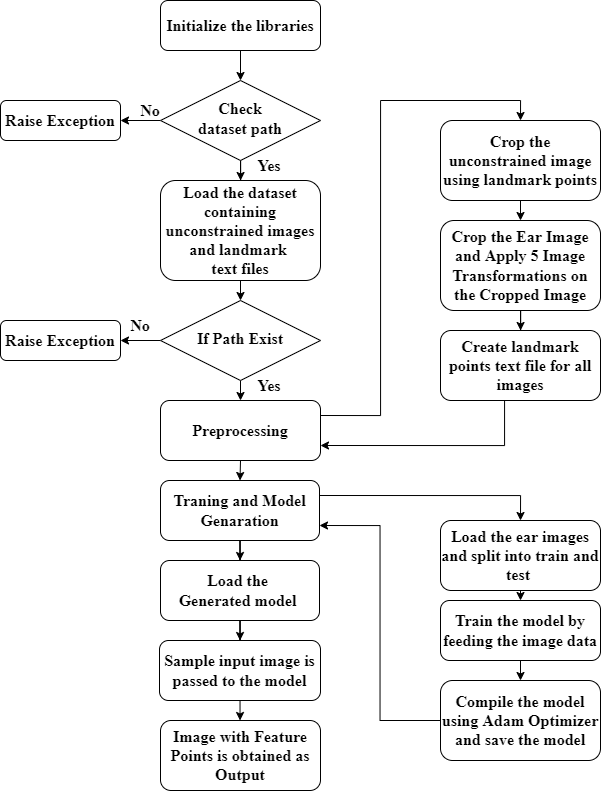

The diagram above was exported from draw.io. Its source (the exported page's mxGraphModel, read from the mxfile embedded in the PNG):
<mxGraphModel dx="1157" dy="600" grid="1" gridSize="10" guides="1" tooltips="1" connect="1" arrows="1" fold="1" page="1" pageScale="1" pageWidth="827" pageHeight="1169" math="0" shadow="0">
  <root>
    <mxCell id="WIyWlLk6GJQsqaUBKTNV-0" />
    <mxCell id="WIyWlLk6GJQsqaUBKTNV-1" parent="WIyWlLk6GJQsqaUBKTNV-0" />
    <mxCell id="jYvrWwkhD6tsgBUqh9op-7" style="edgeStyle=orthogonalEdgeStyle;rounded=0;orthogonalLoop=1;jettySize=auto;html=1;exitX=0.5;exitY=1;exitDx=0;exitDy=0;entryX=0.5;entryY=0;entryDx=0;entryDy=0;fontSize=16;fontFamily=Times New Roman;" parent="WIyWlLk6GJQsqaUBKTNV-1" source="WIyWlLk6GJQsqaUBKTNV-3" target="WIyWlLk6GJQsqaUBKTNV-6" edge="1">
      <mxGeometry relative="1" as="geometry" />
    </mxCell>
    <mxCell id="WIyWlLk6GJQsqaUBKTNV-3" value="&lt;b style=&quot;font-size: 16px;&quot;&gt;Initialize the libraries&lt;/b&gt;" style="rounded=1;whiteSpace=wrap;html=1;fontSize=16;glass=0;strokeWidth=1;shadow=0;fontFamily=Times New Roman;" parent="WIyWlLk6GJQsqaUBKTNV-1" vertex="1">
      <mxGeometry x="200" y="80" width="160" height="50" as="geometry" />
    </mxCell>
    <mxCell id="jYvrWwkhD6tsgBUqh9op-8" style="edgeStyle=orthogonalEdgeStyle;rounded=0;orthogonalLoop=1;jettySize=auto;html=1;exitX=0;exitY=0.5;exitDx=0;exitDy=0;entryX=1;entryY=0.5;entryDx=0;entryDy=0;fontSize=16;fontFamily=Times New Roman;" parent="WIyWlLk6GJQsqaUBKTNV-1" source="WIyWlLk6GJQsqaUBKTNV-6" target="WIyWlLk6GJQsqaUBKTNV-7" edge="1">
      <mxGeometry relative="1" as="geometry" />
    </mxCell>
    <mxCell id="jYvrWwkhD6tsgBUqh9op-9" style="edgeStyle=orthogonalEdgeStyle;rounded=0;orthogonalLoop=1;jettySize=auto;html=1;exitX=0.5;exitY=1;exitDx=0;exitDy=0;fontSize=16;fontFamily=Times New Roman;" parent="WIyWlLk6GJQsqaUBKTNV-1" source="WIyWlLk6GJQsqaUBKTNV-6" target="jYvrWwkhD6tsgBUqh9op-0" edge="1">
      <mxGeometry relative="1" as="geometry" />
    </mxCell>
    <mxCell id="WIyWlLk6GJQsqaUBKTNV-6" value="&lt;b style=&quot;font-size: 16px;&quot;&gt;Check&lt;br style=&quot;font-size: 16px;&quot;&gt;dataset path&lt;/b&gt;" style="rhombus;whiteSpace=wrap;html=1;shadow=0;fontFamily=Times New Roman;fontSize=16;align=center;strokeWidth=1;spacing=6;spacingTop=-4;" parent="WIyWlLk6GJQsqaUBKTNV-1" vertex="1">
      <mxGeometry x="200" y="160" width="160" height="80" as="geometry" />
    </mxCell>
    <mxCell id="WIyWlLk6GJQsqaUBKTNV-7" value="&lt;b style=&quot;font-size: 16px;&quot;&gt;Raise Exception&lt;/b&gt;" style="rounded=1;whiteSpace=wrap;html=1;fontSize=16;glass=0;strokeWidth=1;shadow=0;fontFamily=Times New Roman;" parent="WIyWlLk6GJQsqaUBKTNV-1" vertex="1">
      <mxGeometry x="40" y="180" width="120" height="40" as="geometry" />
    </mxCell>
    <mxCell id="jYvrWwkhD6tsgBUqh9op-10" style="edgeStyle=orthogonalEdgeStyle;rounded=0;orthogonalLoop=1;jettySize=auto;html=1;exitX=0;exitY=0.5;exitDx=0;exitDy=0;fontSize=16;fontFamily=Times New Roman;" parent="WIyWlLk6GJQsqaUBKTNV-1" source="WIyWlLk6GJQsqaUBKTNV-10" target="WIyWlLk6GJQsqaUBKTNV-12" edge="1">
      <mxGeometry relative="1" as="geometry" />
    </mxCell>
    <mxCell id="jYvrWwkhD6tsgBUqh9op-11" style="edgeStyle=orthogonalEdgeStyle;rounded=0;orthogonalLoop=1;jettySize=auto;html=1;exitX=0.5;exitY=1;exitDx=0;exitDy=0;entryX=0.5;entryY=0;entryDx=0;entryDy=0;fontSize=16;fontFamily=Times New Roman;" parent="WIyWlLk6GJQsqaUBKTNV-1" source="WIyWlLk6GJQsqaUBKTNV-10" target="jYvrWwkhD6tsgBUqh9op-2" edge="1">
      <mxGeometry relative="1" as="geometry">
        <mxPoint x="289.33333333333337" y="489.9999999999999" as="targetPoint" />
      </mxGeometry>
    </mxCell>
    <mxCell id="WIyWlLk6GJQsqaUBKTNV-10" value="&lt;b style=&quot;font-size: 16px;&quot;&gt;If Path Exist&lt;/b&gt;" style="rhombus;whiteSpace=wrap;html=1;shadow=0;fontFamily=Times New Roman;fontSize=16;align=center;strokeWidth=1;spacing=6;spacingTop=-4;" parent="WIyWlLk6GJQsqaUBKTNV-1" vertex="1">
      <mxGeometry x="200" y="380" width="160" height="80" as="geometry" />
    </mxCell>
    <mxCell id="WIyWlLk6GJQsqaUBKTNV-12" value="&lt;b style=&quot;font-size: 16px;&quot;&gt;Raise Exception&lt;/b&gt;" style="rounded=1;whiteSpace=wrap;html=1;fontSize=16;glass=0;strokeWidth=1;shadow=0;fontFamily=Times New Roman;" parent="WIyWlLk6GJQsqaUBKTNV-1" vertex="1">
      <mxGeometry x="40" y="400" width="120" height="40" as="geometry" />
    </mxCell>
    <mxCell id="jYvrWwkhD6tsgBUqh9op-1" style="edgeStyle=orthogonalEdgeStyle;rounded=0;orthogonalLoop=1;jettySize=auto;html=1;exitX=0.5;exitY=1;exitDx=0;exitDy=0;entryX=0.5;entryY=0;entryDx=0;entryDy=0;fontSize=16;fontFamily=Times New Roman;" parent="WIyWlLk6GJQsqaUBKTNV-1" source="jYvrWwkhD6tsgBUqh9op-0" target="WIyWlLk6GJQsqaUBKTNV-10" edge="1">
      <mxGeometry relative="1" as="geometry" />
    </mxCell>
    <mxCell id="jYvrWwkhD6tsgBUqh9op-0" value="&lt;b style=&quot;font-size: 16px&quot;&gt;&lt;span style=&quot;font-size: 16px&quot;&gt;Load the dataset containing unconstrained images and landmark &lt;br&gt;text files&lt;/span&gt;&lt;/b&gt;" style="rounded=1;whiteSpace=wrap;html=1;fontSize=16;fontFamily=Times New Roman;" parent="WIyWlLk6GJQsqaUBKTNV-1" vertex="1">
      <mxGeometry x="200" y="260" width="160" height="100" as="geometry" />
    </mxCell>
    <mxCell id="jYvrWwkhD6tsgBUqh9op-35" style="edgeStyle=orthogonalEdgeStyle;rounded=0;orthogonalLoop=1;jettySize=auto;html=1;exitX=1;exitY=0.25;exitDx=0;exitDy=0;entryX=0.5;entryY=0;entryDx=0;entryDy=0;fontSize=16;fontFamily=Times New Roman;" parent="WIyWlLk6GJQsqaUBKTNV-1" source="jYvrWwkhD6tsgBUqh9op-2" target="jYvrWwkhD6tsgBUqh9op-34" edge="1">
      <mxGeometry relative="1" as="geometry" />
    </mxCell>
    <mxCell id="HVKUidBdfpRpfTE8H8Gt-2" style="edgeStyle=orthogonalEdgeStyle;rounded=0;orthogonalLoop=1;jettySize=auto;html=1;exitX=0.5;exitY=1;exitDx=0;exitDy=0;entryX=0.5;entryY=0;entryDx=0;entryDy=0;fontSize=16;fontFamily=Times New Roman;" edge="1" parent="WIyWlLk6GJQsqaUBKTNV-1" source="jYvrWwkhD6tsgBUqh9op-2" target="jYvrWwkhD6tsgBUqh9op-14">
      <mxGeometry relative="1" as="geometry" />
    </mxCell>
    <mxCell id="jYvrWwkhD6tsgBUqh9op-2" value="&lt;b style=&quot;font-size: 16px;&quot;&gt;Preprocessing&lt;/b&gt;" style="rounded=1;whiteSpace=wrap;html=1;fontSize=16;fontFamily=Times New Roman;" parent="WIyWlLk6GJQsqaUBKTNV-1" vertex="1">
      <mxGeometry x="200" y="480" width="160" height="60" as="geometry" />
    </mxCell>
    <mxCell id="HVKUidBdfpRpfTE8H8Gt-6" style="edgeStyle=orthogonalEdgeStyle;rounded=0;orthogonalLoop=1;jettySize=auto;html=1;exitX=0.5;exitY=1;exitDx=0;exitDy=0;entryX=0.5;entryY=0;entryDx=0;entryDy=0;fontSize=16;fontFamily=Times New Roman;" edge="1" parent="WIyWlLk6GJQsqaUBKTNV-1" source="jYvrWwkhD6tsgBUqh9op-12" target="jYvrWwkhD6tsgBUqh9op-16">
      <mxGeometry relative="1" as="geometry" />
    </mxCell>
    <mxCell id="jYvrWwkhD6tsgBUqh9op-12" value="&lt;b style=&quot;font-size: 16px;&quot;&gt;Load the ear images and split into train and test&amp;nbsp;&lt;/b&gt;" style="whiteSpace=wrap;html=1;rounded=1;fontSize=16;fontFamily=Times New Roman;" parent="WIyWlLk6GJQsqaUBKTNV-1" vertex="1">
      <mxGeometry x="480" y="600" width="160" height="70" as="geometry" />
    </mxCell>
    <mxCell id="HVKUidBdfpRpfTE8H8Gt-3" style="edgeStyle=orthogonalEdgeStyle;rounded=0;orthogonalLoop=1;jettySize=auto;html=1;exitX=1;exitY=0.25;exitDx=0;exitDy=0;entryX=0.5;entryY=0;entryDx=0;entryDy=0;fontSize=16;fontFamily=Times New Roman;" edge="1" parent="WIyWlLk6GJQsqaUBKTNV-1" source="jYvrWwkhD6tsgBUqh9op-14" target="jYvrWwkhD6tsgBUqh9op-12">
      <mxGeometry relative="1" as="geometry" />
    </mxCell>
    <mxCell id="HVKUidBdfpRpfTE8H8Gt-4" style="edgeStyle=orthogonalEdgeStyle;rounded=0;orthogonalLoop=1;jettySize=auto;html=1;exitX=0.5;exitY=1;exitDx=0;exitDy=0;fontSize=16;fontFamily=Times New Roman;" edge="1" parent="WIyWlLk6GJQsqaUBKTNV-1" source="jYvrWwkhD6tsgBUqh9op-14" target="jYvrWwkhD6tsgBUqh9op-20">
      <mxGeometry relative="1" as="geometry" />
    </mxCell>
    <mxCell id="jYvrWwkhD6tsgBUqh9op-14" value="&lt;b style=&quot;font-size: 16px;&quot;&gt;Traning and Model Genaration&lt;/b&gt;" style="whiteSpace=wrap;html=1;rounded=1;fontSize=16;fontFamily=Times New Roman;" parent="WIyWlLk6GJQsqaUBKTNV-1" vertex="1">
      <mxGeometry x="200" y="560" width="159" height="60" as="geometry" />
    </mxCell>
    <mxCell id="HVKUidBdfpRpfTE8H8Gt-1" style="edgeStyle=orthogonalEdgeStyle;rounded=0;orthogonalLoop=1;jettySize=auto;html=1;exitX=0.5;exitY=1;exitDx=0;exitDy=0;entryX=0.5;entryY=0;entryDx=0;entryDy=0;fontSize=16;fontFamily=Times New Roman;" edge="1" parent="WIyWlLk6GJQsqaUBKTNV-1" source="jYvrWwkhD6tsgBUqh9op-16" target="jYvrWwkhD6tsgBUqh9op-18">
      <mxGeometry relative="1" as="geometry" />
    </mxCell>
    <mxCell id="jYvrWwkhD6tsgBUqh9op-16" value="&lt;b style=&quot;font-size: 16px;&quot;&gt;Train the model by feeding the image data&lt;/b&gt;" style="whiteSpace=wrap;html=1;rounded=1;fontSize=16;fontFamily=Times New Roman;" parent="WIyWlLk6GJQsqaUBKTNV-1" vertex="1">
      <mxGeometry x="480" y="680" width="160" height="60" as="geometry" />
    </mxCell>
    <mxCell id="HVKUidBdfpRpfTE8H8Gt-5" style="edgeStyle=orthogonalEdgeStyle;rounded=0;orthogonalLoop=1;jettySize=auto;html=1;exitX=0;exitY=0.5;exitDx=0;exitDy=0;entryX=1;entryY=0.75;entryDx=0;entryDy=0;fontSize=16;fontFamily=Times New Roman;" edge="1" parent="WIyWlLk6GJQsqaUBKTNV-1" source="jYvrWwkhD6tsgBUqh9op-18" target="jYvrWwkhD6tsgBUqh9op-14">
      <mxGeometry relative="1" as="geometry" />
    </mxCell>
    <mxCell id="jYvrWwkhD6tsgBUqh9op-18" value="&lt;b style=&quot;font-size: 16px;&quot;&gt;Compile the model using Adam Optimizer and save the model&lt;/b&gt;" style="whiteSpace=wrap;html=1;rounded=1;fontSize=16;fontFamily=Times New Roman;" parent="WIyWlLk6GJQsqaUBKTNV-1" vertex="1">
      <mxGeometry x="480" y="760" width="160" height="80" as="geometry" />
    </mxCell>
    <mxCell id="jYvrWwkhD6tsgBUqh9op-23" value="" style="edgeStyle=orthogonalEdgeStyle;rounded=0;orthogonalLoop=1;jettySize=auto;html=1;fontSize=16;fontFamily=Times New Roman;" parent="WIyWlLk6GJQsqaUBKTNV-1" source="jYvrWwkhD6tsgBUqh9op-20" target="jYvrWwkhD6tsgBUqh9op-22" edge="1">
      <mxGeometry relative="1" as="geometry" />
    </mxCell>
    <mxCell id="jYvrWwkhD6tsgBUqh9op-20" value="&lt;b style=&quot;font-size: 16px;&quot;&gt;Load the &lt;br style=&quot;font-size: 16px;&quot;&gt;Generated model&amp;nbsp;&lt;/b&gt;" style="whiteSpace=wrap;html=1;rounded=1;fontSize=16;fontFamily=Times New Roman;" parent="WIyWlLk6GJQsqaUBKTNV-1" vertex="1">
      <mxGeometry x="200" y="640" width="159" height="60" as="geometry" />
    </mxCell>
    <mxCell id="jYvrWwkhD6tsgBUqh9op-25" value="" style="edgeStyle=orthogonalEdgeStyle;rounded=0;orthogonalLoop=1;jettySize=auto;html=1;fontSize=16;fontFamily=Times New Roman;" parent="WIyWlLk6GJQsqaUBKTNV-1" source="jYvrWwkhD6tsgBUqh9op-22" target="jYvrWwkhD6tsgBUqh9op-24" edge="1">
      <mxGeometry relative="1" as="geometry" />
    </mxCell>
    <mxCell id="jYvrWwkhD6tsgBUqh9op-22" value="&lt;b style=&quot;font-size: 16px;&quot;&gt;Sample input image is passed to the model&lt;/b&gt;" style="whiteSpace=wrap;html=1;rounded=1;fontSize=16;fontFamily=Times New Roman;" parent="WIyWlLk6GJQsqaUBKTNV-1" vertex="1">
      <mxGeometry x="199" y="720" width="161" height="60" as="geometry" />
    </mxCell>
    <mxCell id="jYvrWwkhD6tsgBUqh9op-24" value="&lt;b style=&quot;font-size: 16px;&quot;&gt;Image with Feature Points is obtained as Output&lt;/b&gt;" style="whiteSpace=wrap;html=1;rounded=1;fontSize=16;fontFamily=Times New Roman;" parent="WIyWlLk6GJQsqaUBKTNV-1" vertex="1">
      <mxGeometry x="200" y="800" width="160" height="70" as="geometry" />
    </mxCell>
    <mxCell id="jYvrWwkhD6tsgBUqh9op-26" value="&lt;b style=&quot;font-size: 16px;&quot;&gt;No&lt;/b&gt;" style="text;html=1;strokeColor=none;fillColor=none;align=center;verticalAlign=middle;whiteSpace=wrap;rounded=0;fontSize=16;fontFamily=Times New Roman;" parent="WIyWlLk6GJQsqaUBKTNV-1" vertex="1">
      <mxGeometry x="150" y="390" width="60" height="30" as="geometry" />
    </mxCell>
    <mxCell id="jYvrWwkhD6tsgBUqh9op-28" value="&lt;b style=&quot;font-size: 16px;&quot;&gt;No&lt;/b&gt;" style="text;html=1;strokeColor=none;fillColor=none;align=center;verticalAlign=middle;whiteSpace=wrap;rounded=0;fontSize=16;fontFamily=Times New Roman;" parent="WIyWlLk6GJQsqaUBKTNV-1" vertex="1">
      <mxGeometry x="160" y="180" width="60" height="20" as="geometry" />
    </mxCell>
    <mxCell id="jYvrWwkhD6tsgBUqh9op-29" value="&lt;b style=&quot;font-size: 16px;&quot;&gt;Yes&lt;/b&gt;" style="text;html=1;strokeColor=none;fillColor=none;align=center;verticalAlign=middle;whiteSpace=wrap;rounded=0;fontSize=16;fontFamily=Times New Roman;" parent="WIyWlLk6GJQsqaUBKTNV-1" vertex="1">
      <mxGeometry x="279" y="450" width="60" height="30" as="geometry" />
    </mxCell>
    <mxCell id="jYvrWwkhD6tsgBUqh9op-30" value="&lt;b style=&quot;font-size: 16px;&quot;&gt;Yes&lt;/b&gt;" style="text;html=1;strokeColor=none;fillColor=none;align=center;verticalAlign=middle;whiteSpace=wrap;rounded=0;fontSize=16;fontFamily=Times New Roman;" parent="WIyWlLk6GJQsqaUBKTNV-1" vertex="1">
      <mxGeometry x="279" y="230" width="60" height="30" as="geometry" />
    </mxCell>
    <mxCell id="jYvrWwkhD6tsgBUqh9op-38" value="" style="edgeStyle=orthogonalEdgeStyle;rounded=0;orthogonalLoop=1;jettySize=auto;html=1;fontSize=16;fontFamily=Times New Roman;" parent="WIyWlLk6GJQsqaUBKTNV-1" source="jYvrWwkhD6tsgBUqh9op-33" target="jYvrWwkhD6tsgBUqh9op-37" edge="1">
      <mxGeometry relative="1" as="geometry" />
    </mxCell>
    <mxCell id="jYvrWwkhD6tsgBUqh9op-33" value="&lt;b style=&quot;font-size: 16px;&quot;&gt;Crop the Ear Image and Apply 5 Image Transformations on the Cropped Image&lt;/b&gt;" style="rounded=1;whiteSpace=wrap;html=1;fontSize=16;fontFamily=Times New Roman;" parent="WIyWlLk6GJQsqaUBKTNV-1" vertex="1">
      <mxGeometry x="480" y="300" width="160" height="90" as="geometry" />
    </mxCell>
    <mxCell id="jYvrWwkhD6tsgBUqh9op-36" style="edgeStyle=orthogonalEdgeStyle;rounded=0;orthogonalLoop=1;jettySize=auto;html=1;exitX=0.5;exitY=1;exitDx=0;exitDy=0;entryX=0.5;entryY=0;entryDx=0;entryDy=0;fontSize=16;fontFamily=Times New Roman;" parent="WIyWlLk6GJQsqaUBKTNV-1" source="jYvrWwkhD6tsgBUqh9op-34" target="jYvrWwkhD6tsgBUqh9op-33" edge="1">
      <mxGeometry relative="1" as="geometry" />
    </mxCell>
    <mxCell id="jYvrWwkhD6tsgBUqh9op-34" value="&lt;b style=&quot;font-size: 16px;&quot;&gt;Crop the unconstrained image using landmark points&lt;/b&gt;" style="rounded=1;whiteSpace=wrap;html=1;fontSize=16;fontFamily=Times New Roman;" parent="WIyWlLk6GJQsqaUBKTNV-1" vertex="1">
      <mxGeometry x="480" y="200" width="160" height="80" as="geometry" />
    </mxCell>
    <mxCell id="jYvrWwkhD6tsgBUqh9op-39" style="edgeStyle=orthogonalEdgeStyle;rounded=0;orthogonalLoop=1;jettySize=auto;html=1;exitX=0.5;exitY=1;exitDx=0;exitDy=0;entryX=1;entryY=0.75;entryDx=0;entryDy=0;fontSize=16;fontFamily=Times New Roman;" parent="WIyWlLk6GJQsqaUBKTNV-1" source="jYvrWwkhD6tsgBUqh9op-37" target="jYvrWwkhD6tsgBUqh9op-2" edge="1">
      <mxGeometry relative="1" as="geometry">
        <Array as="points">
          <mxPoint x="544" y="525" />
        </Array>
      </mxGeometry>
    </mxCell>
    <mxCell id="jYvrWwkhD6tsgBUqh9op-37" value="&lt;b style=&quot;font-size: 16px;&quot;&gt;Create landmark points text file for all images&lt;/b&gt;" style="whiteSpace=wrap;html=1;rounded=1;fontSize=16;fontFamily=Times New Roman;" parent="WIyWlLk6GJQsqaUBKTNV-1" vertex="1">
      <mxGeometry x="480" y="410" width="160" height="70" as="geometry" />
    </mxCell>
  </root>
</mxGraphModel>